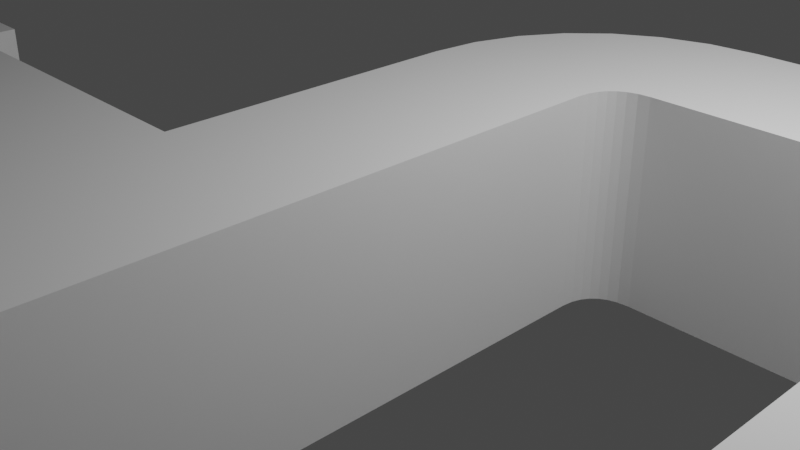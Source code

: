 # Source: Basic_Pieces.blend  (saved by Blender 2.90.8; exported with 4.5.12 LTS)
import bpy
from mathutils import Matrix  # noqa: F401  (used for matrix-valued properties, if any)

bpy.ops.wm.read_factory_settings(use_empty=True)
scene = bpy.context.scene
scene.name = 'Scene'

# ---- collections
col_collection = bpy.data.collections.new('Collection'); scene.collection.children.link(col_collection)
col_pieces = bpy.data.collections.new('Pieces'); scene.collection.children.link(col_pieces)

# ---- world
world_world = bpy.data.worlds.new('World'); scene.world = world_world
world_world.use_nodes = True; world_world.node_tree.nodes.clear()
_N = world_world.node_tree.nodes; _L = world_world.node_tree.links
n0 = _N.new('ShaderNodeOutputWorld'); n0.name = 'World Output'; n0.location = (300, 300)
n1 = _N.new('ShaderNodeBackground'); n1.name = 'Background'; n1.location = (10, 300)
n1.inputs[0].default_value = (0.05088, 0.05088, 0.05088, 1.0)
_L.new(n1.outputs[0], n0.inputs[0])
n0.is_active_output = True
world_world.color = (0.05088, 0.05088, 0.05088)
world_world.use_sun_shadow = False
world_world.sun_shadow_jitter_overblur = 0.0

# ---- cameras
cam_camera = bpy.data.cameras.new('Camera')
cam_camera.clip_end = 100.0
cam_camera.ortho_scale = 7.314

# ---- lights
light_light = bpy.data.lights.new('Light', 'POINT')
light_light.transmission_factor = 0.0
light_light.energy = 1000.0
light_light.shadow_soft_size = 0.1
light_light.shadow_maximum_resolution = 0.006
light_light.use_absolute_resolution = True

# ---- meshes
me_plane_005 = bpy.data.meshes.new('Plane.005')
me_plane_005.from_pydata([(1.0, 1.5, 1.2), (0.0, 1.5, 1.2), (1.0, 0.0, 1.2), (0.0, 0.0, 1.2), (1.0, 1.5, 0.0), (1.0, 0.0, 0.0)], [], [(0, 2, 3, 1), (4, 5, 2, 0)])
_uv = me_plane_005.uv_layers.new(name='UVMap')
_uv.uv.foreach_set('vector', [1.0, 1.0, 1.0, 0.5, 1.0, 0.5, 1.0, 1.0, 1.0, 1.0, 1.0, 0.5, 1.0, 0.5, 1.0, 1.0])
me_plane_005.use_remesh_fix_poles = True
me_plane_005.use_remesh_preserve_attributes = False
me_plane_005.use_mirror_vertex_groups = False
me_plane_005.update()
me_plane_007 = bpy.data.meshes.new('Plane.007')
me_plane_007.from_pydata([(1.0, 1.5, 1.2), (0.0, 1.5, 1.2), (1.0, 0.0, 1.2), (0.0, 0.0, 1.2), (1.0, 1.5, 0.0), (1.0, 0.0, 0.0)], [], [(0, 2, 3, 1), (4, 5, 2, 0)])
_uv = me_plane_007.uv_layers.new(name='UVMap')
_uv.uv.foreach_set('vector', [1.0, 1.0, 1.0, 0.5, 1.0, 0.5, 1.0, 1.0, 1.0, 1.0, 1.0, 0.5, 1.0, 0.5, 1.0, 1.0])
me_plane_007.use_remesh_fix_poles = True
me_plane_007.use_remesh_preserve_attributes = False
me_plane_007.use_mirror_vertex_groups = False
me_plane_007.update()
me_plane_004 = bpy.data.meshes.new('Plane.004')
me_plane_004.from_pydata([(1.0, 1.5, 1.2), (0.0, 1.5, 1.2), (1.0, 0.0, 1.2), (0.0, 0.0, 1.2), (1.0, 1.5, 0.0), (1.0, 0.0, 0.0)], [], [(0, 2, 3, 1), (4, 5, 2, 0)])
_uv = me_plane_004.uv_layers.new(name='UVMap')
_uv.uv.foreach_set('vector', [1.0, 1.0, 1.0, 0.5, 1.0, 0.5, 1.0, 1.0, 1.0, 1.0, 1.0, 0.5, 1.0, 0.5, 1.0, 1.0])
me_plane_004.use_remesh_fix_poles = True
me_plane_004.use_remesh_preserve_attributes = False
me_plane_004.use_mirror_vertex_groups = False
me_plane_004.update()
me_plane_008 = bpy.data.meshes.new('Plane.008')
me_plane_008.from_pydata([(1.0, 1.5, 1.2), (0.0, 1.5, 1.2), (1.0, 0.0, 1.2), (0.0, 0.0, 1.2), (1.0, 1.5, 0.0), (1.0, 0.0, 0.0)], [], [(0, 2, 3, 1), (4, 5, 2, 0)])
_uv = me_plane_008.uv_layers.new(name='UVMap')
_uv.uv.foreach_set('vector', [1.0, 1.0, 1.0, 0.5, 1.0, 0.5, 1.0, 1.0, 1.0, 1.0, 1.0, 0.5, 1.0, 0.5, 1.0, 1.0])
me_plane_008.use_remesh_fix_poles = True
me_plane_008.use_remesh_preserve_attributes = False
me_plane_008.use_mirror_vertex_groups = False
me_plane_008.update()
me_plane = bpy.data.meshes.new('Plane')
me_plane.from_pydata([(1.0, 1.5, 1.2), (0.0, 1.5, 1.2), (1.0, 0.0, 1.2), (0.0, 0.0, 1.2), (1.0, 1.5, 0.0), (1.0, 0.0, 0.0)], [], [(0, 2, 3, 1), (4, 5, 2, 0)])
_uv = me_plane.uv_layers.new(name='UVMap')
_uv.uv.foreach_set('vector', [1.0, 1.0, 1.0, 0.5, 1.0, 0.5, 1.0, 1.0, 1.0, 1.0, 1.0, 0.5, 1.0, 0.5, 1.0, 1.0])
me_plane.use_remesh_fix_poles = True
me_plane.use_remesh_preserve_attributes = False
me_plane.use_mirror_vertex_groups = False
me_plane.update()
me_plane_006 = bpy.data.meshes.new('Plane.006')
me_plane_006.from_pydata([(1.0, -1.5, 1.2), (-1.0, -1.5, 1.2), (0.0, -1.5, 1.2), (1.0, -1.5, -1.2), (1.0, -1.5, 0.0), (-1.0, -1.5, -1.2), (0.0, -1.5, -1.2), (-1.0, -1.5, 0.0), (1.5, -1.0, 1.2), (1.5, 1.0, 1.2), (1.5, 0.0, 1.2), (1.5, -1.0, -1.2), (1.5, -1.0, 0.0), (1.5, 1.0, -1.2), (1.5, 0.0, -1.2), (1.5, 1.0, 0.0), (1.145, -0.03782, 1.2), (0.8254, -0.1465, 1.2), (0.5475, -0.3188, 1.2), (0.3188, -0.5475, 1.2), (0.1465, -0.8254, 1.2), (0.03782, -1.145, 1.2), (-0.9388, -0.9302, 1.2), (-0.7578, -0.3984, 1.2), (-0.465, 0.07366, 1.2), (-0.07366, 0.465, 1.2), (0.3984, 0.7578, 1.2), (0.9302, 0.9388, 1.2), (-0.9388, -0.9302, -2.677e-09), (-0.7578, -0.3984, 8.747e-09), (-0.465, 0.07366, 1.343e-08), (-0.07366, 0.465, 1.835e-08), (0.3984, 0.7578, -3.657e-08), (0.9302, 0.9388, -2.789e-09), (-0.9388, -0.9302, -1.2), (-0.7578, -0.3984, -1.2), (-0.465, 0.07366, -1.2), (-0.07366, 0.465, -1.2), (0.3984, 0.7578, -1.2), (0.9302, 0.9388, -1.2), (0.03782, -1.145, -1.2), (0.1465, -0.8254, -1.2), (0.3188, -0.5475, -1.2), (0.5475, -0.3188, -1.2), (0.8254, -0.1465, -1.2), (1.145, -0.03782, -1.2), (1.014, -1.36, -1.2), (1.051, -1.252, -1.2), (1.102, -1.169, -1.2), (1.169, -1.102, -1.2), (1.252, -1.051, -1.2), (1.36, -1.014, -1.2), (1.014, -1.36, 3.076e-10), (1.051, -1.252, -1.112e-08), (1.102, -1.169, -1.438e-08), (1.169, -1.102, -1.741e-08), (1.252, -1.051, 3.894e-08), (1.36, -1.014, 5.159e-09), (1.014, -1.36, 1.2), (1.051, -1.252, 1.2), (1.102, -1.169, 1.2), (1.169, -1.102, 1.2), (1.252, -1.051, 1.2), (1.36, -1.014, 1.2)], [], [(10, 16, 27, 9), (9, 27, 33, 15), (15, 33, 39, 13), (13, 39, 45, 14), (14, 45, 51, 11), (11, 51, 57, 12), (12, 57, 63, 8), (8, 63, 16, 10), (16, 17, 26, 27), (17, 18, 25, 26), (18, 19, 24, 25), (19, 20, 23, 24), (20, 21, 22, 23), (21, 2, 1, 22), (27, 26, 32, 33), (26, 25, 31, 32), (25, 24, 30, 31), (24, 23, 29, 30), (23, 22, 28, 29), (22, 1, 7, 28), (33, 32, 38, 39), (32, 31, 37, 38), (31, 30, 36, 37), (30, 29, 35, 36), (29, 28, 34, 35), (28, 7, 5, 34), (39, 38, 44, 45), (38, 37, 43, 44), (37, 36, 42, 43), (36, 35, 41, 42), (35, 34, 40, 41), (34, 5, 6, 40), (45, 44, 50, 51), (44, 43, 49, 50), (43, 42, 48, 49), (42, 41, 47, 48), (41, 40, 46, 47), (40, 6, 3, 46), (51, 50, 56, 57), (50, 49, 55, 56), (49, 48, 54, 55), (48, 47, 53, 54), (47, 46, 52, 53), (46, 3, 4, 52), (57, 56, 62, 63), (56, 55, 61, 62), (55, 54, 60, 61), (54, 53, 59, 60), (53, 52, 58, 59), (52, 4, 0, 58), (63, 62, 17, 16), (62, 61, 18, 17), (61, 60, 19, 18), (60, 59, 20, 19), (59, 58, 21, 20), (58, 0, 2, 21)])
_uv = me_plane_006.uv_layers.new(name='UVMap')
_uv.uv.foreach_set('vector', [0.0, 0.0, 0.0, 0.0, 0.0, 0.0, 0.0, 0.0, 0.0, 0.0, 0.0, 0.0, 0.0, 0.0, 0.0, 0.0, 0.0, 0.0, 0.0, 0.0, 0.0, 0.0, 0.0, 0.0, 0.0, 0.0, 0.0, 0.0, 0.0, 0.0, 0.0, 0.0, 0.0, 0.0, 0.0, 0.0, 0.0, 0.0, 0.0, 0.0, 0.0, 0.0, 0.0, 0.0, 0.0, 0.0, 0.0, 0.0, 0.0, 0.0, 0.0, 0.0, 0.0, 0.0, 0.0, 0.0, 0.0, 0.0, 0.0, 0.0, 0.0, 0.0, 0.0, 0.0, 0.0, 0.0, 0.0, 0.0, 0.0, 0.0, 0.0, 0.0, 0.0, 0.0, 0.0, 0.0, 0.0, 0.0, 0.0, 0.0, 0.0, 0.0, 0.0, 0.0, 0.0, 0.0, 0.0, 0.0, 0.0, 0.0, 0.0, 0.0, 0.0, 0.0, 0.0, 0.0, 0.0, 0.0, 0.0, 0.0, 0.0, 0.0, 0.0, 0.0, 0.0, 0.0, 0.0, 0.0, 0.0, 0.0, 0.0, 0.0, 0.0, 0.0, 0.0, 0.0, 0.0, 0.0, 0.0, 0.0, 0.0, 0.0, 0.0, 0.0, 0.0, 0.0, 0.0, 0.0, 0.0, 0.0, 0.0, 0.0, 0.0, 0.0, 0.0, 0.0, 0.0, 0.0, 0.0, 0.0, 0.0, 0.0, 0.0, 0.0, 0.0, 0.0, 0.0, 0.0, 0.0, 0.0, 0.0, 0.0, 0.0, 0.0, 0.0, 0.0, 0.0, 0.0, 0.0, 0.0, 0.0, 0.0, 0.0, 0.0, 0.0, 0.0, 0.0, 0.0, 0.0, 0.0, 0.0, 0.0, 0.0, 0.0, 0.0, 0.0, 0.0, 0.0, 0.0, 0.0, 0.0, 0.0, 0.0, 0.0, 0.0, 0.0, 0.0, 0.0, 0.0, 0.0, 0.0, 0.0, 0.0, 0.0, 0.0, 0.0, 0.0, 0.0, 0.0, 0.0, 0.0, 0.0, 0.0, 0.0, 0.0, 0.0, 0.0, 0.0, 0.0, 0.0, 0.0, 0.0, 0.0, 0.0, 0.0, 0.0, 0.0, 0.0, 0.0, 0.0, 0.0, 0.0, 0.0, 0.0, 0.0, 0.0, 0.0, 0.0, 0.0, 0.0, 0.0, 0.0, 0.0, 0.0, 0.0, 0.0, 0.0, 0.0, 0.0, 0.0, 0.0, 0.0, 0.0, 0.0, 0.0, 0.0, 0.0, 0.0, 0.0, 0.0, 0.0, 0.0, 0.0, 0.0, 0.0, 0.0, 0.0, 0.0, 0.0, 0.0, 0.0, 0.0, 0.0, 0.0, 0.0, 0.0, 0.0, 0.0, 0.0, 0.0, 0.0, 0.0, 0.0, 0.0, 0.0, 0.0, 0.0, 0.0, 0.0, 0.0, 0.0, 0.0, 0.0, 0.0, 0.0, 0.0, 0.0, 0.0, 0.0, 0.0, 0.0, 0.0, 0.0, 0.0, 0.0, 0.0, 0.0, 0.0, 0.0, 0.0, 0.0, 0.0, 0.0, 0.0, 0.0, 0.0, 0.0, 0.0, 0.0, 0.0, 0.0, 0.0, 0.0, 0.0, 0.0, 0.0, 0.0, 0.0, 0.0, 0.0, 0.0, 0.0, 0.0, 0.0, 0.0, 0.0, 0.0, 0.0, 0.0, 0.0, 0.0, 0.0, 0.0, 0.0, 0.0, 0.0, 0.0, 0.0, 0.0, 0.0, 0.0, 0.0, 0.0, 0.0, 0.0, 0.0, 0.0, 0.0, 0.0, 0.0, 0.0, 0.0, 0.0, 0.0, 0.0, 0.0, 0.0, 0.0, 0.0, 0.0, 0.0, 0.0, 0.0, 0.0, 0.0, 0.0, 0.0, 0.0, 0.0, 0.0, 0.0, 0.0, 0.0, 0.0, 0.0, 0.0, 0.0, 0.0, 0.0, 0.0, 0.0, 0.0, 0.0, 0.0, 0.0, 0.0, 0.0, 0.0, 0.0, 0.0, 0.0, 0.0, 0.0, 0.0, 0.0, 0.0, 0.0, 0.0, 0.0, 0.0, 0.0, 0.0, 0.0, 0.0, 0.0, 0.0, 0.0, 0.0, 0.0, 0.0, 0.0, 0.0, 0.0, 0.0, 0.0, 0.0, 0.0, 0.0, 0.0, 0.0, 0.0, 0.0, 0.0, 0.0, 0.0, 0.0, 0.0, 0.0, 0.0, 0.0, 0.0, 0.0, 0.0, 0.0, 0.0, 0.0, 0.0, 0.0, 0.0, 0.0, 0.0, 0.0, 0.0, 0.0, 0.0, 0.0, 0.0, 0.0])
me_plane_006.use_remesh_fix_poles = True
me_plane_006.use_remesh_preserve_attributes = False
me_plane_006.use_mirror_vertex_groups = False
me_plane_006.update()
me_plane_001 = bpy.data.meshes.new('Plane.001')
me_plane_001.from_pydata([(-1.0, -1.0, -1.2), (1.0, -1.0, -1.2), (-1.0, 1.0, -1.2), (1.0, 1.0, -1.2), (-1.0, -1.5, -1.2), (1.0, -1.5, -1.2), (-1.5, -1.0, -1.2), (-1.5, 1.0, -1.2), (-1.0, -1.0, 1.2), (1.0, -1.0, 1.2), (-1.0, 1.0, 1.2), (1.0, 1.0, 1.2), (-1.0, -1.5, 1.2), (1.0, -1.5, 1.2), (-1.5, -1.0, 1.2), (-1.5, 1.0, 1.2)], [], [(0, 1, 3, 2), (1, 0, 4, 5), (0, 2, 7, 6), (8, 10, 11, 9), (9, 13, 12, 8), (8, 14, 15, 10), (2, 10, 15, 7), (3, 11, 10, 2), (1, 9, 11, 3), (5, 13, 9, 1), (0, 8, 12, 4), (6, 14, 8, 0)])
_uv = me_plane_001.uv_layers.new(name='UVMap')
_uv.uv.foreach_set('vector', [0.0, 0.0, 1.0, 0.0, 1.0, 1.0, 0.0, 1.0, 1.0, 0.0, 0.0, 0.0, 0.0, 0.0, 1.0, 0.0, 0.0, 0.0, 0.0, 1.0, 0.0, 1.0, 0.0, 0.0, 0.0, 0.0, 0.0, 1.0, 1.0, 1.0, 1.0, 0.0, 1.0, 0.0, 1.0, 0.0, 0.0, 0.0, 0.0, 0.0, 0.0, 0.0, 0.0, 0.0, 0.0, 1.0, 0.0, 1.0, 0.0, 1.0, 0.0, 1.0, 0.0, 1.0, 0.0, 1.0, 1.0, 1.0, 1.0, 1.0, 0.0, 1.0, 0.0, 1.0, 1.0, 0.0, 1.0, 0.0, 1.0, 1.0, 1.0, 1.0, 1.0, 0.0, 1.0, 0.0, 1.0, 0.0, 1.0, 0.0, 0.0, 0.0, 0.0, 0.0, 0.0, 0.0, 0.0, 0.0, 0.0, 0.0, 0.0, 0.0, 0.0, 0.0, 0.0, 0.0])
me_plane_001.use_remesh_fix_poles = True
me_plane_001.use_remesh_preserve_attributes = False
me_plane_001.use_mirror_vertex_groups = False
me_plane_001.update()
me_plane_002 = bpy.data.meshes.new('Plane.002')
me_plane_002.from_pydata([(-1.0, 1.5, -1.2), (0.0, 1.5, -1.2), (-1.0, 1.5, 0.0), (-1.0, -1.0, -1.2), (0.0, -1.0, -1.2), (-1.0, 0.0, -1.2), (0.0, 0.0, -1.2), (-1.0, -1.0, 0.0), (-1.0, 0.0, 0.0), (0.0, -1.0, 0.0)], [], [(0, 5, 6, 1), (2, 8, 5, 0), (3, 4, 6, 5), (7, 3, 5, 8), (3, 7, 9, 4)])
_uv = me_plane_002.uv_layers.new(name='UVMap')
_uv.uv.foreach_set('vector', [1.0, 1.0, 1.0, 0.5, 1.0, 0.5, 1.0, 1.0, 1.0, 1.0, 1.0, 0.5, 1.0, 0.5, 1.0, 1.0, 1.0, 1.0, 1.0, 1.0, 1.0, 0.5, 1.0, 0.5, 1.0, 1.0, 1.0, 1.0, 1.0, 0.5, 1.0, 0.5, 1.0, 1.0, 1.0, 1.0, 1.0, 1.0, 1.0, 1.0])
me_plane_002.use_remesh_fix_poles = True
me_plane_002.use_remesh_preserve_attributes = False
me_plane_002.use_mirror_vertex_groups = False
me_plane_002.update()
me_plane_003 = bpy.data.meshes.new('Plane.003')
me_plane_003.from_pydata([(1.0, 1.5, 1.2), (-1.0, 1.5, 1.2), (1.0, 0.0, 1.2), (-1.0, 0.0, 1.2), (1.0, 1.5, 0.0), (1.0, 0.0, 0.0), (1.0, 1.0, 1.2), (-1.0, 1.0, 1.2), (1.0, 1.0, 0.0), (-1.5, 0.0, 1.2), (-1.5, 1.0, 1.2), (-1.0, 1.5, 0.0), (-1.0, 1.0, 0.0), (-1.5, 1.0, 0.0)], [], [(6, 2, 3, 7), (8, 5, 2, 6), (4, 8, 6, 0), (0, 6, 7, 1), (7, 3, 9, 10), (7, 10, 13, 12), (1, 7, 12, 11)])
_uv = me_plane_003.uv_layers.new(name='UVMap')
_uv.uv.foreach_set('vector', [1.0, 0.825, 1.0, 0.5, 1.0, 0.5, 1.0, 0.825, 1.0, 0.825, 1.0, 0.5, 1.0, 0.5, 1.0, 0.825, 1.0, 1.0, 1.0, 0.825, 1.0, 0.825, 1.0, 1.0, 1.0, 1.0, 1.0, 0.825, 1.0, 0.825, 1.0, 1.0, 1.0, 0.825, 1.0, 0.5, 1.0, 0.5, 1.0, 0.825, 1.0, 0.825, 1.0, 0.825, 1.0, 0.825, 1.0, 0.825, 1.0, 1.0, 1.0, 0.825, 1.0, 0.825, 1.0, 1.0])
me_plane_003.use_remesh_fix_poles = True
me_plane_003.use_remesh_preserve_attributes = False
me_plane_003.use_mirror_vertex_groups = False
me_plane_003.update()
me_plane_009 = bpy.data.meshes.new('Plane.009')
me_plane_009.from_pydata([(-1.0, 1.5, 1.2), (-1.0, 0.0, 1.2), (-1.0, 1.0, 1.2), (-1.5, 0.0, 1.2), (-1.5, 1.0, 1.2), (-1.0, 1.5, 0.0), (-1.0, 1.0, 0.0), (-1.5, 1.0, 0.0), (0.0, 1.5, 1.2), (0.0, 0.0, 1.2), (0.0, 1.0, 1.2)], [], [(10, 9, 1, 2), (8, 10, 2, 0), (2, 1, 3, 4), (2, 4, 7, 6), (0, 2, 6, 5)])
_uv = me_plane_009.uv_layers.new(name='UVMap')
_uv.uv.foreach_set('vector', [1.0, 0.825, 1.0, 0.5, 1.0, 0.5, 1.0, 0.825, 1.0, 1.0, 1.0, 0.825, 1.0, 0.825, 1.0, 1.0, 1.0, 0.825, 1.0, 0.5, 1.0, 0.5, 1.0, 0.825, 1.0, 0.825, 1.0, 0.825, 1.0, 0.825, 1.0, 0.825, 1.0, 1.0, 1.0, 0.825, 1.0, 0.825, 1.0, 1.0])
me_plane_009.use_remesh_fix_poles = True
me_plane_009.use_remesh_preserve_attributes = False
me_plane_009.use_mirror_vertex_groups = False
me_plane_009.update()

# ---- objects
ob_light = bpy.data.objects.new('Light', light_light)
ob_camera = bpy.data.objects.new('Camera', cam_camera)
ob_straight_001 = bpy.data.objects.new('Straight.001', me_plane_005)
ob_straight_003 = bpy.data.objects.new('Straight.003', me_plane_007)
ob_straight_004 = bpy.data.objects.new('Straight.004', me_plane_004)
ob_straight_005 = bpy.data.objects.new('Straight.005', me_plane_008)
ob_straight = bpy.data.objects.new('Straight', me_plane)
ob_corner_curve = bpy.data.objects.new('Corner_Curve', me_plane_006)
ob_corner_square = bpy.data.objects.new('Corner_Square', me_plane_001)
ob_dead_end = bpy.data.objects.new('Dead_End', me_plane_002)
ob_t_junction = bpy.data.objects.new('T_Junction', me_plane_003)
ob_cross_roads = bpy.data.objects.new('Cross_Roads', me_plane_009)

# ---- transforms, parenting, visibility, modifiers, constraints
ob_light.location = (4.076, 1.005, 5.904)
ob_light.rotation_euler = (0.6503, 0.05522, 1.866)
ob_light.lock_rotations_4d = False
ob_light.empty_display_type = 'ARROWS'
ob_light.color = (0.0, 0.0, 0.0, 0.0)
ob_light.lineart.crease_threshold = 0.0
ob_camera.location = (7.359, -6.926, 4.958)
ob_camera.rotation_euler = (1.109, 0.0, 0.8149)
ob_camera.lock_rotations_4d = False
ob_camera.empty_display_type = 'ARROWS'
ob_camera.color = (0.0, 0.0, 0.0, 0.0)
ob_camera.display_type = 'WIRE'
ob_camera.lineart.crease_threshold = 0.0
ob_straight_001.location = (3.0, 3.0, 0.0)
ob_straight_001.rotation_euler = (0.0, -0.0, -1.571)
ob_straight_001.lineart.crease_threshold = 0.0
_m = ob_straight_001.modifiers.new('Mirror', 'MIRROR')
_m.use_axis = (True, True, True)
_m.use_clip = True
ob_straight_003.location = (6.0, 0.0, 0.0)
ob_straight_003.lineart.crease_threshold = 0.0
_m = ob_straight_003.modifiers.new('Mirror', 'MIRROR')
_m.use_axis = (True, True, True)
_m.use_clip = True
ob_straight_004.location = (0.0, -6.0, 0.0)
ob_straight_004.lineart.crease_threshold = 0.0
_m = ob_straight_004.modifiers.new('Mirror', 'MIRROR')
_m.use_axis = (True, True, True)
_m.use_clip = True
ob_straight_005.location = (-3.0, -3.0, 0.0)
ob_straight_005.rotation_euler = (0.0, -0.0, -1.571)
ob_straight_005.lineart.crease_threshold = 0.0
_m = ob_straight_005.modifiers.new('Mirror', 'MIRROR')
_m.use_axis = (True, True, True)
_m.use_clip = True
ob_straight.location = (0.0, 0.0, 0.0)
ob_straight.lineart.crease_threshold = 0.0
_m = ob_straight.modifiers.new('Mirror', 'MIRROR')
_m.use_axis = (True, True, True)
_m.use_clip = True
ob_corner_curve.location = (0.0, 3.0, 0.0)
ob_corner_curve.lineart.crease_threshold = 0.0
ob_corner_square.location = (6.0, 3.0, 0.0)
ob_corner_square.lineart.crease_threshold = 0.0
ob_dead_end.location = (6.0, -3.0, 0.0)
ob_dead_end.lineart.crease_threshold = 0.0
_m = ob_dead_end.modifiers.new('Mirror', 'MIRROR')
_m.use_axis = (True, False, True)
_m.use_clip = True
ob_t_junction.location = (0.0, -3.0, 0.0)
ob_t_junction.lineart.crease_threshold = 0.0
_m = ob_t_junction.modifiers.new('Mirror', 'MIRROR')
_m.use_axis = (False, True, True)
_m.use_clip = True
ob_cross_roads.location = (-6.0, -3.0, 0.0)
ob_cross_roads.lineart.crease_threshold = 0.0
_m = ob_cross_roads.modifiers.new('Mirror', 'MIRROR')
_m.use_axis = (False, True, True)
_m.use_clip = True
_m = ob_cross_roads.modifiers.new('Mirror.001', 'MIRROR')
_m.use_clip = True

# ---- collection membership
col_collection.objects.link(ob_light)
col_collection.objects.link(ob_camera)
col_collection.objects.link(ob_straight_001)
col_collection.objects.link(ob_straight_003)
col_collection.objects.link(ob_straight_004)
col_collection.objects.link(ob_straight_005)
col_pieces.objects.link(ob_straight)
col_pieces.objects.link(ob_corner_curve)
col_pieces.objects.link(ob_corner_square)
col_pieces.objects.link(ob_dead_end)
col_pieces.objects.link(ob_t_junction)
col_pieces.objects.link(ob_cross_roads)

# ---- scene / render settings (as saved in the file)
scene.camera = ob_camera
scene.frame_start = 1; scene.frame_end = 250; scene.frame_set(11)
scene.render.engine = 'BLENDER_EEVEE_NEXT'
scene.cycles.use_denoising = False
scene.cycles.samples = 128
scene.cycles.sampling_pattern = 'TABULATED_SOBOL'
scene.cycles.use_adaptive_sampling = False
scene.cycles.use_light_tree = False
scene.view_settings.view_transform = 'Filmic'
bpy.context.view_layer.update()
